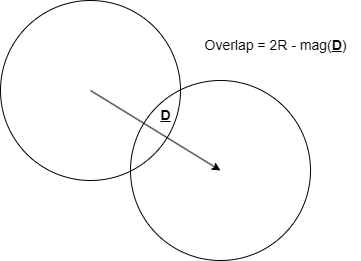

The diagram above was exported from draw.io. Its source (the exported page's mxGraphModel, read from the mxfile embedded in the PNG):
<mxGraphModel dx="1418" dy="793" grid="1" gridSize="10" guides="1" tooltips="1" connect="1" arrows="1" fold="1" page="1" pageScale="1" pageWidth="827" pageHeight="1169" math="0" shadow="0">
  <root>
    <mxCell id="0" />
    <mxCell id="1" parent="0" />
    <mxCell id="-KLpAJV8A7ya1ctK2Huk-2" value="" style="ellipse;whiteSpace=wrap;html=1;aspect=fixed;fillColor=none;movable=0;resizable=0;rotatable=0;deletable=0;editable=0;locked=1;connectable=0;" vertex="1" parent="1">
      <mxGeometry x="300" y="230" width="180" height="180" as="geometry" />
    </mxCell>
    <mxCell id="-KLpAJV8A7ya1ctK2Huk-1" value="" style="ellipse;whiteSpace=wrap;html=1;aspect=fixed;fillColor=none;" vertex="1" parent="1">
      <mxGeometry x="170" y="150" width="180" height="180" as="geometry" />
    </mxCell>
    <mxCell id="-KLpAJV8A7ya1ctK2Huk-3" value="" style="endArrow=classic;html=1;rounded=0;movable=1;resizable=1;rotatable=1;deletable=1;editable=1;locked=0;connectable=1;" edge="1" parent="1">
      <mxGeometry width="50" height="50" relative="1" as="geometry">
        <mxPoint x="260" y="240" as="sourcePoint" />
        <mxPoint x="390" y="320" as="targetPoint" />
      </mxGeometry>
    </mxCell>
    <mxCell id="-KLpAJV8A7ya1ctK2Huk-4" value="&lt;u&gt;&lt;b&gt;&lt;font style=&quot;font-size: 14px;&quot;&gt;D&lt;/font&gt;&lt;/b&gt;&lt;/u&gt;" style="text;html=1;align=center;verticalAlign=middle;resizable=0;points=[];autosize=1;strokeColor=none;fillColor=none;" vertex="1" parent="1">
      <mxGeometry x="320" y="250" width="30" height="30" as="geometry" />
    </mxCell>
    <mxCell id="-KLpAJV8A7ya1ctK2Huk-5" value="&lt;font style=&quot;font-size: 14px;&quot;&gt;Overlap = 2R - mag(&lt;u style=&quot;font-weight: bold;&quot;&gt;D&lt;/u&gt;)&lt;/font&gt;" style="text;html=1;align=center;verticalAlign=middle;resizable=0;points=[];autosize=1;strokeColor=none;fillColor=none;" vertex="1" parent="1">
      <mxGeometry x="360" y="180" width="170" height="30" as="geometry" />
    </mxCell>
  </root>
</mxGraphModel>